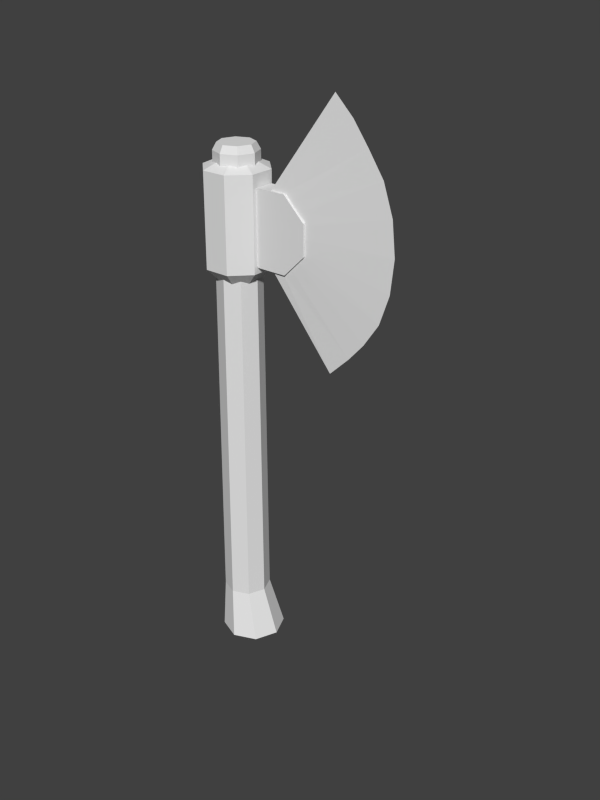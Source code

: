 # Source: axe02OGA.blend  (saved by Blender 2.62.0; exported with 4.5.12 LTS)
import bpy
from mathutils import Matrix  # noqa: F401  (used for matrix-valued properties, if any)

bpy.ops.wm.read_factory_settings(use_empty=True)
scene = bpy.context.scene
scene.name = 'Scene'

# ---- collections
col_collection_2 = bpy.data.collections.new('Collection 2'); scene.collection.children.link(col_collection_2)

# ---- materials (node trees are filled in below, after node groups)
mat_axe = bpy.data.materials.new('axe')
mat_axe.alpha_threshold = 0.0
mat_axe.use_transparent_shadow = False
mat_axe.roughness = 0.5
mat_axe.specular_intensity = 0.0
mat_axe.line_color = (0.0, 0.0, 0.0, 1.0)

# ---- material node trees

# ---- world
world_world = bpy.data.worlds.new('World'); scene.world = world_world
world_world.color = (0.05088, 0.05088, 0.05088)
world_world.use_sun_shadow = False
world_world.sun_shadow_jitter_overblur = 0.0
world_world.cycles.sampling_method = 'MANUAL'
world_world.cycles.sample_map_resolution = 256

# ---- meshes
me_cylinder_011 = bpy.data.meshes.new('Cylinder.011')
me_cylinder_011.from_pydata([(0.4875, -0.4863, 11.58), (4.428, -1.824, 14.38), (4.771, -1.967, 11.37), (4.89, -2.016, 8.031), (4.771, -1.967, 4.693), (4.428, -1.824, 1.682), (3.892, -1.602, -0.7072), (3.363, -1.383, -2.508), (2.671, -1.096, -4.534), (2.726, -1.119, 20.8), (0.4875, -0.4863, 4.351), (0.8605, -0.6408, 4.528), (1.197, -0.7802, 5.041), (1.464, -0.8908, 5.84), (1.635, -0.9618, 6.847), (1.695, -0.9863, 7.964), (1.635, -0.9618, 9.08), (1.464, -0.8908, 10.09), (1.197, -0.7802, 10.89), (0.8605, -0.6408, 11.4), (3.351, -1.378, 18.97), (3.892, -1.602, 16.77), (0.6955, 0.01597, 11.58), (0.6955, 0.01597, 4.351), (1.068, -0.1385, 4.528), (1.405, -0.2779, 5.041), (1.672, -0.3885, 5.84), (1.843, -0.4595, 6.847), (1.903, -0.484, 7.964), (1.843, -0.4595, 9.08), (1.672, -0.3885, 10.09), (1.405, -0.2779, 10.89), (1.068, -0.1385, 11.4), (1.265, -0.1366, 11.59), (0.2333, 0.2907, 11.59), (-0.4962, 0.5929, 9.408), (-0.4962, 0.5929, 6.321), (0.2333, 0.2907, 4.138), (1.265, -0.1366, 4.138), (1.994, -0.4388, 6.321), (1.994, -0.4388, 9.408), (1.001, -0.7749, 11.59), (-0.03108, -0.3476, 11.59), (-0.7606, -0.04542, 9.408), (-0.7606, -0.04542, 6.321), (-0.03107, -0.3476, 4.138), (1.001, -0.7749, 4.138), (1.73, -1.077, 6.321), (1.73, -1.077, 9.408), (0.4848, -0.5612, 7.865), (0.7491, 0.07703, 7.865), (-0.9686, 1.146, 2.32), (-0.9686, 1.574, 3.524), (-0.4255, 0.9213, 2.32), (-0.1228, 1.224, 3.524), (-0.2006, 0.3782, 2.32), (0.2275, 0.3782, 3.524), (-0.4255, -0.1648, 2.32), (-0.1228, -0.4675, 3.524), (-0.9686, -0.3897, 2.32), (-0.9686, -0.8178, 3.524), (-1.512, -0.1648, 2.32), (-1.814, -0.4675, 3.524), (-1.737, 0.3782, 2.32), (-2.165, 0.3782, 3.524), (-1.512, 0.9213, 2.32), (-1.814, 1.224, 3.524), (-1.81, 1.219, 12.83), (-0.9686, -0.8111, 12.83), (0.2208, 0.3782, 12.83), (-2.158, 0.3782, 12.83), (-1.81, -0.4628, 12.83), (-0.1276, -0.4628, 12.83), (-0.1276, 1.219, 12.83), (-0.9686, 1.568, 12.83), (-1.492, 0.9017, 13.38), (-0.9686, -0.3621, 13.38), (-0.2283, 0.3782, 13.38), (-1.709, 0.3782, 13.38), (-1.492, -0.1452, 13.38), (-0.4451, -0.1452, 13.38), (-0.4451, 0.9017, 13.38), (-0.9686, 1.119, 13.38), (-0.2452, 1.347, -37.69), (-0.6624, 1.104, 14.34), (0.3891, 0.7129, -37.69), (-0.2362, 0.6776, 14.34), (0.3891, -0.1841, -37.69), (-0.2362, 0.07486, 14.34), (-0.2452, -0.8184, -37.69), (-0.6624, -0.3513, 14.34), (-1.142, -0.8184, -37.69), (-1.265, -0.3513, 14.34), (-1.777, -0.1841, -37.69), (-1.691, 0.07486, 14.34), (-1.777, 0.7129, -37.69), (-1.691, 0.6776, 14.34), (-1.142, 1.347, -37.69), (-1.265, 1.104, 14.34), (-0.6346, 1.171, -32.73), (-0.169, 0.7054, -32.73), (-0.169, 0.04705, -32.73), (-0.6346, -0.4185, -32.73), (-1.293, -0.4185, -32.73), (-1.758, 0.04705, -32.73), (-1.758, 0.7054, -32.73), (-1.293, 1.171, -32.73), (-0.9463, 0.874, -38.71), (-1.303, 0.5169, -38.71), (-1.303, 0.01187, -38.71), (-0.9463, -0.3453, -38.71), (-0.9637, 0.3762, -38.64), (-0.4412, -0.3453, -38.71), (-0.0841, 0.01187, -38.71), (-0.0841, 0.5169, -38.71), (-0.4412, 0.874, -38.71), (-0.7163, 0.9736, 15.05), (-0.3663, 0.6237, 15.05), (-0.3663, 0.1288, 15.05), (-0.7163, -0.2212, 15.05), (-1.211, -0.2212, 15.05), (-1.561, 0.1288, 15.05), (-1.561, 0.6237, 15.05), (-1.211, 0.9736, 15.05), (-0.9637, 0.3762, 15.05)], [], [(14, 13, 5, 4), (19, 18, 21, 20), (13, 12, 6, 5), (18, 17, 1, 21), (12, 11, 7, 6), (17, 16, 2, 1), (11, 10, 8, 7), (16, 15, 3, 2), (15, 14, 4, 3), (9, 0, 19, 20), (29, 2, 3, 28), (22, 0, 9), (26, 5, 6, 25), (31, 21, 1, 30), (25, 6, 7, 24), (30, 1, 2, 29), (32, 20, 21, 31), (23, 8, 10), (28, 3, 4, 27), (32, 22, 9, 20), (27, 4, 5, 26), (24, 7, 8, 23), (33, 41, 48, 40), (44, 43, 35, 36), (46, 45, 37, 38), (48, 47, 39, 40), (43, 42, 34, 35), (45, 44, 36, 37), (47, 46, 38, 39), (33, 34, 42, 41), (49, 45, 46), (49, 47, 48), (49, 42, 43), (49, 44, 45), (49, 46, 47), (49, 41, 42), (49, 48, 41), (49, 43, 44), (50, 33, 40), (36, 35, 50), (38, 37, 50), (40, 39, 50), (35, 34, 50), (37, 36, 50), (39, 38, 50), (34, 33, 50), (51, 52, 54, 53), (53, 54, 56, 55), (55, 56, 58, 57), (57, 58, 60, 59), (59, 60, 62, 61), (61, 62, 64, 63), (52, 51, 65, 66), (63, 64, 66, 65), (54, 52, 74, 73), (52, 66, 67, 74), (60, 58, 72, 68), (62, 60, 68, 71), (64, 62, 71, 70), (56, 54, 73, 69), (66, 64, 70, 67), (58, 56, 69, 72), (70, 71, 79, 78), (69, 73, 81, 77), (74, 67, 75, 82), (71, 68, 76, 79), (72, 69, 77, 80), (73, 74, 82, 81), (67, 70, 78, 75), (68, 72, 80, 76), (99, 84, 86, 100), (100, 86, 88, 101), (101, 88, 90, 102), (102, 90, 92, 103), (103, 92, 94, 104), (104, 94, 96, 105), (106, 98, 84, 99), (105, 96, 98, 106), (83, 99, 100, 85), (85, 100, 101, 87), (87, 101, 102, 89), (89, 102, 103, 91), (91, 103, 104, 93), (93, 104, 105, 95), (99, 83, 97, 106), (95, 105, 106, 97), (85, 87, 113, 114), (87, 89, 112, 113), (89, 91, 110, 112), (93, 95, 108, 109), (95, 97, 107, 108), (97, 83, 115, 107), (91, 93, 109, 110), (83, 85, 114, 115), (109, 108, 111), (107, 115, 111), (110, 109, 111), (112, 110, 111), (114, 113, 111), (108, 107, 111), (113, 112, 111), (115, 114, 111), (92, 90, 119, 120), (84, 98, 123, 116), (86, 84, 116, 117), (90, 88, 118, 119), (98, 96, 122, 123), (88, 86, 117, 118), (96, 94, 121, 122), (94, 92, 120, 121), (120, 119, 124), (122, 121, 124), (117, 116, 124), (116, 123, 124), (119, 118, 124), (121, 120, 124), (123, 122, 124), (118, 117, 124)])
_uv = me_cylinder_011.uv_layers.new(name='UVMap')
_uv.uv.foreach_set('vector', [0.7851, 0.6551, 0.7742, 0.632, 0.926, 0.5158, 0.9642, 0.5952, 0.7341, 0.7605, 0.7568, 0.7474, 0.8652, 0.912, 0.7888, 0.9554, 0.7742, 0.632, 0.7565, 0.6133, 0.8659, 0.4513, 0.926, 0.5158, 0.7568, 0.7474, 0.7743, 0.7286, 0.9254, 0.8481, 0.8652, 0.912, 0.7565, 0.6133, 0.7339, 0.6004, 0.7892, 0.408, 0.8659, 0.4513, 0.7743, 0.7286, 0.7853, 0.7044, 0.9612, 0.764, 0.9254, 0.8481, 0.7339, 0.6004, 0.7078, 0.5945, 0.7031, 0.3882, 0.7892, 0.408, 0.7853, 0.7044, 0.7888, 0.6805, 0.9768, 0.6823, 0.9612, 0.764, 0.7888, 0.6805, 0.7851, 0.6551, 0.9642, 0.5952, 0.9768, 0.6823, 0.7031, 0.9744, 0.708, 0.7665, 0.7341, 0.7605, 0.7888, 0.9554, 0.7851, 0.6551, 0.9642, 0.5952, 0.9768, 0.6822, 0.7888, 0.6805, 0.6743, 0.7683, 0.7056, 0.7665, 0.7016, 0.9739, 0.7743, 0.7286, 0.9254, 0.848, 0.8652, 0.912, 0.7568, 0.7474, 0.7565, 0.6133, 0.8659, 0.4513, 0.926, 0.5158, 0.7741, 0.632, 0.7568, 0.7474, 0.8652, 0.912, 0.7888, 0.9554, 0.7341, 0.7605, 0.7741, 0.632, 0.926, 0.5158, 0.9642, 0.5952, 0.7851, 0.6551, 0.7339, 0.6004, 0.7892, 0.4079, 0.8659, 0.4513, 0.7565, 0.6133, 0.703, 0.5927, 0.7003, 0.3882, 0.6717, 0.5908, 0.7888, 0.6805, 0.9768, 0.6822, 0.9612, 0.764, 0.7853, 0.7044, 0.7339, 0.6004, 0.7079, 0.5945, 0.7031, 0.3882, 0.7892, 0.4079, 0.7853, 0.7044, 0.9612, 0.764, 0.9254, 0.848, 0.7743, 0.7286, 0.7341, 0.7605, 0.7888, 0.9554, 0.7031, 0.9744, 0.708, 0.7665, 0.4019, 0.8225, 0.3615, 0.8225, 0.3615, 0.78, 0.4019, 0.78, 0.3615, 0.9434, 0.3615, 0.8866, 0.4019, 0.8866, 0.4019, 0.9434, 0.3615, 0.6783, 0.3615, 0.6568, 0.4019, 0.6568, 0.4019, 0.6783, 0.3615, 0.78, 0.3615, 0.7221, 0.4019, 0.7221, 0.4019, 0.78, 0.3615, 0.8866, 0.3615, 0.8443, 0.4019, 0.8443, 0.4019, 0.8866, 0.3615, 0.9872, 0.3615, 0.9434, 0.4019, 0.9434, 0.4019, 0.9872, 0.3615, 0.7221, 0.3615, 0.6783, 0.4019, 0.6783, 0.4019, 0.7221, 0.4019, 0.8225, 0.4019, 0.8443, 0.3615, 0.8443, 0.3615, 0.8225, 0.4927, 0.9072, 0.5263, 0.8261, 0.5738, 0.8736, 0.4927, 0.9072, 0.5738, 0.9408, 0.5263, 0.9884, 0.4927, 0.9072, 0.4115, 0.9408, 0.4115, 0.8736, 0.4927, 0.9072, 0.4591, 0.8261, 0.5263, 0.8261, 0.4927, 0.9072, 0.5738, 0.8736, 0.5738, 0.9408, 0.4927, 0.9072, 0.4591, 0.9884, 0.4115, 0.9408, 0.4927, 0.9072, 0.5263, 0.9884, 0.4591, 0.9884, 0.4927, 0.9072, 0.4115, 0.8736, 0.4591, 0.8261, 0.4926, 0.9074, 0.5262, 0.8262, 0.5737, 0.8738, 0.4114, 0.941, 0.4114, 0.8738, 0.4926, 0.9074, 0.5262, 0.9885, 0.459, 0.9885, 0.4926, 0.9074, 0.5737, 0.8738, 0.5737, 0.941, 0.4926, 0.9074, 0.4114, 0.8738, 0.459, 0.8262, 0.4926, 0.9074, 0.459, 0.9885, 0.4114, 0.941, 0.4926, 0.9074, 0.5737, 0.941, 0.5262, 0.9885, 0.4926, 0.9074, 0.459, 0.8262, 0.5262, 0.8262, 0.4926, 0.9074, 0.7239, 0.2098, 0.7094, 0.1715, 0.7574, 0.1721, 0.7372, 0.2101, 0.7372, 0.2101, 0.7574, 0.1721, 0.7874, 0.2069, 0.7484, 0.2194, 0.7484, 0.2194, 0.7874, 0.2069, 0.7865, 0.2507, 0.7477, 0.2341, 0.7477, 0.2341, 0.7865, 0.2507, 0.7548, 0.2825, 0.7372, 0.2443, 0.7372, 0.2443, 0.7548, 0.2825, 0.7094, 0.2829, 0.723, 0.2442, 0.723, 0.2442, 0.7094, 0.2829, 0.6768, 0.2508, 0.7133, 0.2341, 0.7094, 0.1715, 0.7239, 0.2098, 0.7144, 0.22, 0.6768, 0.2046, 0.7133, 0.2341, 0.6768, 0.2508, 0.6768, 0.2046, 0.7144, 0.22, 0.5243, 0.01671, 0.5594, 0.01671, 0.5595, 0.2841, 0.5244, 0.2841, 0.5594, 0.01671, 0.5945, 0.01671, 0.5946, 0.2841, 0.5595, 0.2841, 0.419, 0.01671, 0.4541, 0.01671, 0.4542, 0.2841, 0.4191, 0.2841, 0.3839, 0.01671, 0.419, 0.01671, 0.4191, 0.2841, 0.384, 0.2841, 0.6296, 0.01671, 0.6647, 0.01671, 0.6648, 0.2841, 0.6297, 0.2841, 0.4892, 0.01671, 0.5243, 0.01671, 0.5244, 0.2841, 0.4893, 0.2841, 0.5945, 0.01671, 0.6296, 0.01671, 0.6297, 0.2841, 0.5946, 0.2841, 0.4541, 0.01671, 0.4892, 0.01671, 0.4893, 0.2841, 0.4542, 0.2841, 0.6907, 0.1035, 0.6909, 0.06781, 0.7129, 0.07843, 0.7136, 0.09489, 0.776, 0.06853, 0.776, 0.1035, 0.7536, 0.09428, 0.7541, 0.07741, 0.7516, 0.128, 0.7167, 0.1285, 0.726, 0.1055, 0.7424, 0.1061, 0.6909, 0.06781, 0.7165, 0.04323, 0.7245, 0.06631, 0.7129, 0.07843, 0.7518, 0.04396, 0.776, 0.06853, 0.7541, 0.07741, 0.7415, 0.06589, 0.776, 0.1035, 0.7516, 0.128, 0.7424, 0.1061, 0.7536, 0.09428, 0.7167, 0.1285, 0.6907, 0.1035, 0.7136, 0.09489, 0.726, 0.1055, 0.7165, 0.04323, 0.7518, 0.04396, 0.7415, 0.06589, 0.7245, 0.06631, 0.1827, 0.1202, 0.1805, 0.9893, 0.1437, 0.9894, 0.1447, 0.1207, 0.1447, 0.1207, 0.1437, 0.9894, 0.1069, 0.9898, 0.1067, 0.1218, 0.1067, 0.1218, 0.1069, 0.9898, 0.07004, 0.9904, 0.0689, 0.1237, 0.0689, 0.1237, 0.07004, 0.9904, 0.03322, 0.9912, 0.03125, 0.1262, 0.3342, 0.1255, 0.3286, 0.9912, 0.291, 0.9905, 0.2966, 0.1231, 0.2966, 0.1231, 0.291, 0.9905, 0.2542, 0.9899, 0.2587, 0.1214, 0.2208, 0.1205, 0.2174, 0.9895, 0.1805, 0.9893, 0.1827, 0.1202, 0.2587, 0.1214, 0.2542, 0.9899, 0.2174, 0.9895, 0.2208, 0.1205, 0.1833, 0.00935, 0.1827, 0.1202, 0.1447, 0.1207, 0.1404, 0.00978, 0.1404, 0.00978, 0.1447, 0.1207, 0.1067, 0.1218, 0.09737, 0.01148, 0.09737, 0.01148, 0.1067, 0.1218, 0.0689, 0.1237, 0.05439, 0.01449, 0.05439, 0.01449, 0.0689, 0.1237, 0.03125, 0.1262, 0.01058, 0.01904, 0.3548, 0.02023, 0.3342, 0.1255, 0.2966, 0.1231, 0.312, 0.01558, 0.312, 0.01558, 0.2966, 0.1231, 0.2587, 0.1214, 0.2692, 0.01224, 0.1827, 0.1202, 0.1833, 0.00935, 0.2263, 0.01017, 0.2208, 0.1205, 0.2692, 0.01224, 0.2587, 0.1214, 0.2208, 0.1205, 0.2263, 0.01017, 0.4496, 0.4655, 0.4509, 0.5033, 0.4239, 0.493, 0.4221, 0.4781, 0.4509, 0.5033, 0.4249, 0.5313, 0.4129, 0.5031, 0.4239, 0.493, 0.4249, 0.5313, 0.3858, 0.5319, 0.3987, 0.5047, 0.4129, 0.5031, 0.359, 0.505, 0.359, 0.4683, 0.3855, 0.4793, 0.387, 0.495, 0.359, 0.4683, 0.3845, 0.4413, 0.3968, 0.4688, 0.3855, 0.4793, 0.3845, 0.4413, 0.4219, 0.44, 0.4118, 0.4671, 0.3968, 0.4688, 0.3858, 0.5319, 0.359, 0.505, 0.387, 0.495, 0.3987, 0.5047, 0.4219, 0.44, 0.4496, 0.4655, 0.4221, 0.4781, 0.4118, 0.4671, 0.387, 0.495, 0.3855, 0.4793, 0.4048, 0.486, 0.3968, 0.4688, 0.4118, 0.4671, 0.4048, 0.486, 0.3987, 0.5047, 0.387, 0.495, 0.4048, 0.486, 0.4129, 0.5031, 0.3987, 0.5047, 0.4048, 0.486, 0.4221, 0.4781, 0.4239, 0.493, 0.4048, 0.486, 0.3855, 0.4793, 0.3968, 0.4688, 0.4048, 0.486, 0.4239, 0.493, 0.4129, 0.5031, 0.4048, 0.486, 0.4118, 0.4671, 0.4221, 0.4781, 0.4048, 0.486, 0.4206, 0.5412, 0.4461, 0.5626, 0.426, 0.5718, 0.4141, 0.5588, 0.3882, 0.6214, 0.366, 0.5967, 0.3847, 0.5911, 0.3982, 0.6027, 0.4238, 0.6227, 0.3882, 0.6214, 0.3982, 0.6027, 0.415, 0.6011, 0.4461, 0.5626, 0.4462, 0.5963, 0.4281, 0.5894, 0.426, 0.5718, 0.366, 0.5967, 0.367, 0.5657, 0.3832, 0.5727, 0.3847, 0.5911, 0.4462, 0.5963, 0.4238, 0.6227, 0.415, 0.6011, 0.4281, 0.5894, 0.367, 0.5657, 0.3879, 0.5412, 0.3965, 0.5608, 0.3832, 0.5727, 0.3879, 0.5412, 0.4206, 0.5412, 0.4141, 0.5588, 0.3965, 0.5608, 0.4141, 0.5588, 0.426, 0.5718, 0.4057, 0.5809, 0.3832, 0.5727, 0.3965, 0.5608, 0.4057, 0.5809, 0.415, 0.6011, 0.3982, 0.6027, 0.4057, 0.5809, 0.3982, 0.6027, 0.3847, 0.5911, 0.4057, 0.5809, 0.426, 0.5718, 0.4281, 0.5894, 0.4057, 0.5809, 0.3965, 0.5608, 0.4141, 0.5588, 0.4057, 0.5809, 0.3847, 0.5911, 0.3832, 0.5727, 0.4057, 0.5809, 0.4281, 0.5894, 0.415, 0.6011, 0.4057, 0.5809])
me_cylinder_011.materials.append(mat_axe)
me_cylinder_011.use_remesh_preserve_volume = False
me_cylinder_011.use_remesh_preserve_attributes = False
me_cylinder_011.use_mirror_vertex_groups = False
me_cylinder_011.update()

# ---- objects
ob_axehandletop1 = bpy.data.objects.new('axehandletop1', me_cylinder_011)

# ---- transforms, parenting, visibility, modifiers, constraints
ob_axehandletop1.location = (0.03983, 0.01227, 0.02317)
ob_axehandletop1.rotation_euler = (0.0, -0.0, 0.3927)
ob_axehandletop1.scale = (0.03717, 0.03717, 0.01344)
ob_axehandletop1.lineart.crease_threshold = 0.0

# ---- collection membership
col_collection_2.objects.link(ob_axehandletop1)

# ---- scene / render settings (as saved in the file)
scene.frame_start = 1; scene.frame_end = 250; scene.frame_set(0)
scene.render.engine = 'BLENDER_EEVEE_NEXT'
scene.render.image_settings.compression = 90
scene.render.resolution_x = 600
scene.render.resolution_y = 800
scene.render.dither_intensity = 0.0
scene.render.bake_margin = 2
scene.render.bake_bias = 0.0
scene.cycles.use_denoising = False
scene.cycles.samples = 10
scene.cycles.sampling_pattern = 'TABULATED_SOBOL'
scene.cycles.light_sampling_threshold = 0.0
scene.cycles.use_adaptive_sampling = False
scene.cycles.use_light_tree = False
scene.cycles.blur_glossy = 0.0
scene.cycles.volume_bounces = 1
scene.cycles.pixel_filter_type = 'GAUSSIAN'
scene.cycles.sample_clamp_indirect = 0.0
scene.view_settings.view_transform = 'Standard'
bpy.context.view_layer.update()

# ---- added for rendering (the .blend has no active camera and no usable light): camera, sun
cam_auto = bpy.data.cameras.new('AutoCamera')
cam_auto.lens = 50.0
cam_auto.sensor_width = 36.0
cam_auto.clip_end = 1000.0
ob_auto_camera = bpy.data.objects.new('AutoCamera', cam_auto)
scene.collection.objects.link(ob_auto_camera)
ob_auto_camera.location = (0.904916, -0.954103, 0.554841)
ob_auto_camera.rotation_euler = (1.09748, -7.21219e-08, 0.694738)
scene.camera = ob_auto_camera
light_auto_sun = bpy.data.lights.new('AutoSun', 'SUN')
light_auto_sun.energy = 3.0
light_auto_sun.angle = 0.0523599
ob_auto_sun = bpy.data.objects.new('AutoSun', light_auto_sun)
scene.collection.objects.link(ob_auto_sun)
ob_auto_sun.rotation_euler = (0.872665, 0.174533, 0.523599)
bpy.context.view_layer.update()
